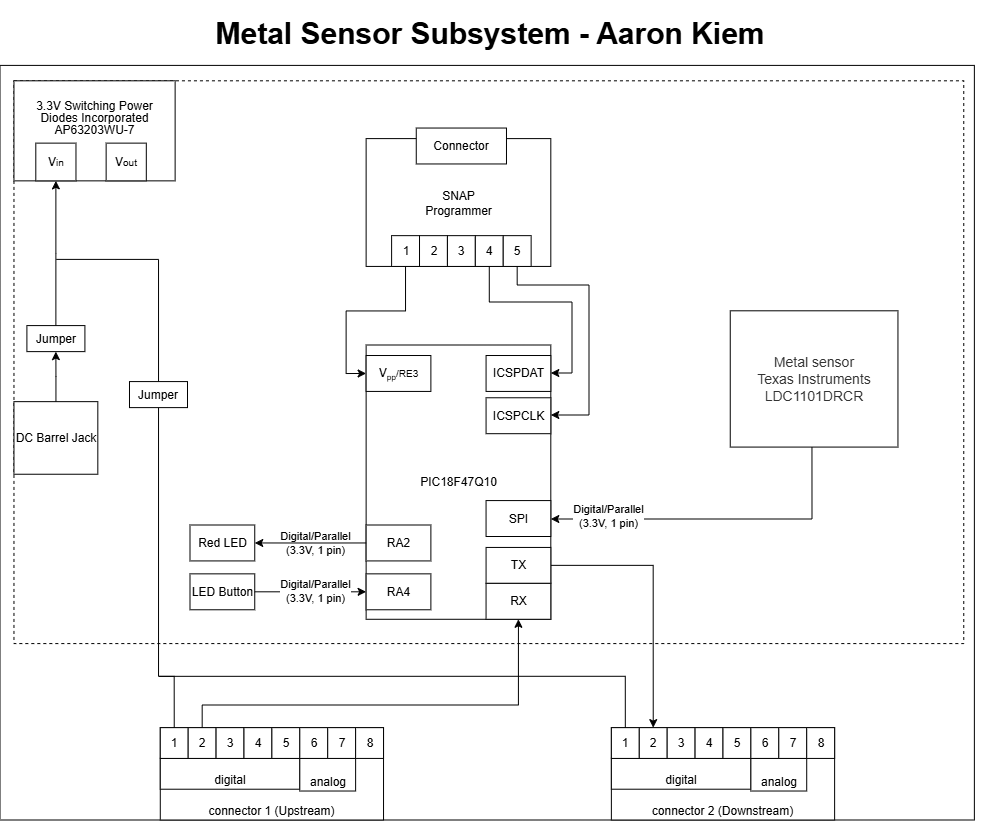

The diagram above was exported from draw.io. Its source (the exported page's mxGraphModel, read from the mxfile embedded in the PNG):
<mxGraphModel dx="306" dy="387" grid="1" gridSize="10" guides="1" tooltips="1" connect="1" arrows="1" fold="1" page="1" pageScale="1" pageWidth="850" pageHeight="1100" math="0" shadow="0">
  <root>
    <mxCell id="0" />
    <mxCell id="1" parent="0" />
    <mxCell id="aYK_VtR--RECHKEBmOU7-2" connectable="0" parent="1" style="group" value="" vertex="1">
      <mxGeometry height="805" width="980" x="790" y="1050" as="geometry" />
    </mxCell>
    <mxCell id="aYK_VtR--RECHKEBmOU7-3" parent="aYK_VtR--RECHKEBmOU7-2" style="rounded=0;whiteSpace=wrap;html=1;fillColor=none;verticalAlign=top;movable=1;resizable=1;rotatable=1;deletable=1;editable=1;locked=0;connectable=1;" value="" vertex="1">
      <mxGeometry height="754.5977034120733" width="974.3700000000002" y="50.40229658792654" as="geometry" />
    </mxCell>
    <mxCell id="aYK_VtR--RECHKEBmOU7-4" parent="aYK_VtR--RECHKEBmOU7-2" style="rounded=0;whiteSpace=wrap;html=1;dashed=1;fillColor=none;movable=1;resizable=1;rotatable=1;deletable=1;editable=1;locked=0;connectable=1;" value="" vertex="1">
      <mxGeometry height="562.771062992126" width="949.7984689542484" x="13.957478758169913" y="65.80505249343828" as="geometry" />
    </mxCell>
    <mxCell id="aYK_VtR--RECHKEBmOU7-5" connectable="0" parent="aYK_VtR--RECHKEBmOU7-2" style="group" value="" vertex="1">
      <mxGeometry height="92.36220472440942" width="223.25287508261738" x="160.27731768010577" y="712.6377952755904" as="geometry" />
    </mxCell>
    <mxCell id="aYK_VtR--RECHKEBmOU7-6" parent="aYK_VtR--RECHKEBmOU7-5" style="rounded=0;whiteSpace=wrap;html=1;verticalAlign=bottom;" value="connector 1 (Upstream)" vertex="1">
      <mxGeometry height="92.36220472440942" width="223.25287508261738" as="geometry" />
    </mxCell>
    <mxCell id="aYK_VtR--RECHKEBmOU7-7" parent="aYK_VtR--RECHKEBmOU7-5" style="rounded=0;whiteSpace=wrap;html=1;verticalAlign=bottom;" value="digital" vertex="1">
      <mxGeometry height="30.787401574803145" width="139.53304692663585" y="30.787401574803145" as="geometry" />
    </mxCell>
    <mxCell id="aYK_VtR--RECHKEBmOU7-8" parent="aYK_VtR--RECHKEBmOU7-5" style="rounded=0;whiteSpace=wrap;html=1;verticalAlign=bottom;" value="analog" vertex="1">
      <mxGeometry height="32.60144356955381" width="55.80868692810458" x="139.53233137254904" y="30.784383202099736" as="geometry" />
    </mxCell>
    <mxCell id="aYK_VtR--RECHKEBmOU7-9" parent="aYK_VtR--RECHKEBmOU7-5" style="rounded=0;whiteSpace=wrap;html=1;" value="1" vertex="1">
      <mxGeometry height="30.787401574803145" width="27.906609385327172" as="geometry" />
    </mxCell>
    <mxCell id="aYK_VtR--RECHKEBmOU7-10" parent="aYK_VtR--RECHKEBmOU7-5" style="rounded=0;whiteSpace=wrap;html=1;" value="2" vertex="1">
      <mxGeometry height="30.787401574803145" width="27.906609385327172" x="27.906609385327172" as="geometry" />
    </mxCell>
    <mxCell id="aYK_VtR--RECHKEBmOU7-11" parent="aYK_VtR--RECHKEBmOU7-5" style="rounded=0;whiteSpace=wrap;html=1;" value="3" vertex="1">
      <mxGeometry height="30.787401574803145" width="27.906609385327172" x="55.813218770654345" as="geometry" />
    </mxCell>
    <mxCell id="aYK_VtR--RECHKEBmOU7-12" parent="aYK_VtR--RECHKEBmOU7-5" style="rounded=0;whiteSpace=wrap;html=1;" value="4" vertex="1">
      <mxGeometry height="30.787401574803145" width="27.906609385327172" x="83.7198281559815" as="geometry" />
    </mxCell>
    <mxCell id="aYK_VtR--RECHKEBmOU7-13" parent="aYK_VtR--RECHKEBmOU7-5" style="rounded=0;whiteSpace=wrap;html=1;" value="5" vertex="1">
      <mxGeometry height="30.787401574803145" width="27.906609385327172" x="111.62643754130869" as="geometry" />
    </mxCell>
    <mxCell id="aYK_VtR--RECHKEBmOU7-14" parent="aYK_VtR--RECHKEBmOU7-5" style="rounded=0;whiteSpace=wrap;html=1;" value="6" vertex="1">
      <mxGeometry height="30.787401574803145" width="27.906609385327172" x="139.53304692663585" as="geometry" />
    </mxCell>
    <mxCell id="aYK_VtR--RECHKEBmOU7-15" parent="aYK_VtR--RECHKEBmOU7-5" style="rounded=0;whiteSpace=wrap;html=1;" value="7" vertex="1">
      <mxGeometry height="30.787401574803145" width="27.906609385327172" x="167.439656311963" as="geometry" />
    </mxCell>
    <mxCell id="aYK_VtR--RECHKEBmOU7-16" parent="aYK_VtR--RECHKEBmOU7-5" style="rounded=0;whiteSpace=wrap;html=1;" value="8" vertex="1">
      <mxGeometry height="30.787401574803145" width="27.906609385327172" x="195.34626569729016" as="geometry" />
    </mxCell>
    <mxCell id="aYK_VtR--RECHKEBmOU7-17" parent="aYK_VtR--RECHKEBmOU7-2" style="rounded=0;whiteSpace=wrap;html=1;verticalAlign=top;" value="&lt;div style=&quot;line-height: 100%;&quot;&gt;&lt;br&gt;&lt;/div&gt;&lt;div style=&quot;line-height: 100%;&quot;&gt;3.3V Switching Power&lt;/div&gt;&lt;div style=&quot;line-height: 100%;&quot;&gt;Diodes Incorporated&lt;/div&gt;&lt;div style=&quot;line-height: 100%;&quot;&gt;AP63203WU-7&lt;/div&gt;" vertex="1">
      <mxGeometry height="100.0545275590551" width="161.17438398692812" x="13.957478758169913" y="65.80505249343828" as="geometry" />
    </mxCell>
    <mxCell id="aYK_VtR--RECHKEBmOU7-18" edge="1" parent="aYK_VtR--RECHKEBmOU7-2" source="aYK_VtR--RECHKEBmOU7-19" style="edgeStyle=orthogonalEdgeStyle;rounded=0;orthogonalLoop=1;jettySize=auto;html=1;" target="aYK_VtR--RECHKEBmOU7-51" value="">
      <mxGeometry relative="1" as="geometry" />
    </mxCell>
    <mxCell id="aYK_VtR--RECHKEBmOU7-19" parent="aYK_VtR--RECHKEBmOU7-2" style="rounded=0;whiteSpace=wrap;html=1;" value="&lt;div&gt;DC Barrel Jack&lt;/div&gt;" vertex="1">
      <mxGeometry height="72.58733595800524" width="83.85101307189544" x="13.968092810457485" y="386.6535433070866" as="geometry" />
    </mxCell>
    <mxCell id="aYK_VtR--RECHKEBmOU7-20" parent="aYK_VtR--RECHKEBmOU7-2" style="rounded=0;whiteSpace=wrap;html=1;verticalAlign=middle;" value="&lt;div style=&quot;line-height: 100%;&quot;&gt;&lt;span style=&quot;background-color: transparent; color: light-dark(rgb(0, 0, 0), rgb(255, 255, 255));&quot;&gt;V&lt;/span&gt;&lt;span style=&quot;background-color: transparent; color: light-dark(rgb(0, 0, 0), rgb(255, 255, 255)); font-size: 10px;&quot;&gt;in&lt;/span&gt;&lt;/div&gt;" vertex="1">
      <mxGeometry height="37.7251312335958" width="40.174187908496734" x="35.8011983660131" y="128.1344488188976" as="geometry" />
    </mxCell>
    <mxCell id="aYK_VtR--RECHKEBmOU7-21" parent="aYK_VtR--RECHKEBmOU7-2" style="rounded=0;whiteSpace=wrap;html=1;verticalAlign=middle;" value="&lt;div style=&quot;line-height: 100%;&quot;&gt;&lt;span style=&quot;background-color: transparent; color: light-dark(rgb(0, 0, 0), rgb(255, 255, 255));&quot;&gt;V&lt;span style=&quot;font-size: 10px;&quot;&gt;out&lt;/span&gt;&lt;/span&gt;&lt;/div&gt;" vertex="1">
      <mxGeometry height="37.7251312335958" width="40.174187908496734" x="106.140522875817" y="128.1344488188976" as="geometry" />
    </mxCell>
    <mxCell id="aYK_VtR--RECHKEBmOU7-22" connectable="0" parent="aYK_VtR--RECHKEBmOU7-2" style="group" value="" vertex="1">
      <mxGeometry height="92.36220472440942" width="223.25287508261738" x="611.369411764706" y="712.6362860892388" as="geometry" />
    </mxCell>
    <mxCell id="aYK_VtR--RECHKEBmOU7-23" parent="aYK_VtR--RECHKEBmOU7-22" style="rounded=0;whiteSpace=wrap;html=1;verticalAlign=bottom;" value="connector 2 (Downstream)" vertex="1">
      <mxGeometry height="92.36220472440942" width="223.25287508261738" as="geometry" />
    </mxCell>
    <mxCell id="aYK_VtR--RECHKEBmOU7-24" parent="aYK_VtR--RECHKEBmOU7-22" style="rounded=0;whiteSpace=wrap;html=1;verticalAlign=bottom;" value="digital" vertex="1">
      <mxGeometry height="30.787401574803145" width="139.53304692663585" y="30.787401574803145" as="geometry" />
    </mxCell>
    <mxCell id="aYK_VtR--RECHKEBmOU7-25" parent="aYK_VtR--RECHKEBmOU7-22" style="rounded=0;whiteSpace=wrap;html=1;verticalAlign=bottom;" value="analog" vertex="1">
      <mxGeometry height="32.60144356955381" width="55.80868692810458" x="139.53233137254904" y="30.784383202099736" as="geometry" />
    </mxCell>
    <mxCell id="aYK_VtR--RECHKEBmOU7-26" parent="aYK_VtR--RECHKEBmOU7-22" style="rounded=0;whiteSpace=wrap;html=1;" value="1" vertex="1">
      <mxGeometry height="30.787401574803145" width="27.906609385327172" as="geometry" />
    </mxCell>
    <mxCell id="aYK_VtR--RECHKEBmOU7-27" parent="aYK_VtR--RECHKEBmOU7-22" style="rounded=0;whiteSpace=wrap;html=1;" value="2" vertex="1">
      <mxGeometry height="30.787401574803145" width="27.906609385327172" x="27.906609385327172" as="geometry" />
    </mxCell>
    <mxCell id="aYK_VtR--RECHKEBmOU7-28" parent="aYK_VtR--RECHKEBmOU7-22" style="rounded=0;whiteSpace=wrap;html=1;" value="3" vertex="1">
      <mxGeometry height="30.787401574803145" width="27.906609385327172" x="55.813218770654345" as="geometry" />
    </mxCell>
    <mxCell id="aYK_VtR--RECHKEBmOU7-29" parent="aYK_VtR--RECHKEBmOU7-22" style="rounded=0;whiteSpace=wrap;html=1;" value="4" vertex="1">
      <mxGeometry height="30.787401574803145" width="27.906609385327172" x="83.7198281559815" as="geometry" />
    </mxCell>
    <mxCell id="aYK_VtR--RECHKEBmOU7-30" parent="aYK_VtR--RECHKEBmOU7-22" style="rounded=0;whiteSpace=wrap;html=1;" value="5" vertex="1">
      <mxGeometry height="30.787401574803145" width="27.906609385327172" x="111.62643754130869" as="geometry" />
    </mxCell>
    <mxCell id="aYK_VtR--RECHKEBmOU7-31" parent="aYK_VtR--RECHKEBmOU7-22" style="rounded=0;whiteSpace=wrap;html=1;" value="6" vertex="1">
      <mxGeometry height="30.787401574803145" width="27.906609385327172" x="139.53304692663585" as="geometry" />
    </mxCell>
    <mxCell id="aYK_VtR--RECHKEBmOU7-32" parent="aYK_VtR--RECHKEBmOU7-22" style="rounded=0;whiteSpace=wrap;html=1;" value="7" vertex="1">
      <mxGeometry height="30.787401574803145" width="27.906609385327172" x="167.439656311963" as="geometry" />
    </mxCell>
    <mxCell id="aYK_VtR--RECHKEBmOU7-33" edge="1" parent="aYK_VtR--RECHKEBmOU7-22" source="aYK_VtR--RECHKEBmOU7-26" style="edgeStyle=orthogonalEdgeStyle;rounded=0;orthogonalLoop=1;jettySize=auto;html=1;endArrow=none;endFill=0;exitX=0.5;exitY=0;exitDx=0;exitDy=0;">
      <mxGeometry relative="1" as="geometry">
        <Array as="points">
          <mxPoint x="13.79826797385621" y="-51.765091863517064" />
        </Array>
        <mxPoint x="-452.1586274509804" y="-51.310826771653474" as="targetPoint" />
      </mxGeometry>
    </mxCell>
    <mxCell id="aYK_VtR--RECHKEBmOU7-34" parent="aYK_VtR--RECHKEBmOU7-22" style="rounded=0;whiteSpace=wrap;html=1;" value="8" vertex="1">
      <mxGeometry height="30.787401574803145" width="27.906609385327172" x="195.34626569729016" as="geometry" />
    </mxCell>
    <mxCell id="aYK_VtR--RECHKEBmOU7-35" parent="aYK_VtR--RECHKEBmOU7-2" style="rounded=0;whiteSpace=wrap;html=1;" value="PIC18F47Q10" vertex="1">
      <mxGeometry height="274.28" width="184.68" x="366.13" y="330" as="geometry" />
    </mxCell>
    <mxCell id="aYK_VtR--RECHKEBmOU7-36" parent="aYK_VtR--RECHKEBmOU7-2" style="rounded=0;whiteSpace=wrap;html=1;" value="V&lt;span style=&quot;font-size: 10px;&quot;&gt;&lt;sub&gt;pp&lt;/sub&gt;/RE3&lt;/span&gt;" vertex="1">
      <mxGeometry height="35.91863517060367" width="64.74571895424837" x="366.13173366013086" y="340.5106824146982" as="geometry" />
    </mxCell>
    <mxCell id="aYK_VtR--RECHKEBmOU7-37" connectable="0" parent="aYK_VtR--RECHKEBmOU7-2" style="group" value="" vertex="1">
      <mxGeometry height="127.8311023622047" width="184.68450980392157" x="366.13173366013086" y="123.60236220472441" as="geometry" />
    </mxCell>
    <mxCell id="aYK_VtR--RECHKEBmOU7-38" parent="aYK_VtR--RECHKEBmOU7-37" style="rounded=0;whiteSpace=wrap;html=1;" value="SNAP&lt;div&gt;Programmer&lt;/div&gt;" vertex="1">
      <mxGeometry height="127.8280839895013" width="184.68450980392157" as="geometry" />
    </mxCell>
    <mxCell id="aYK_VtR--RECHKEBmOU7-39" parent="aYK_VtR--RECHKEBmOU7-37" style="rounded=0;whiteSpace=wrap;html=1;" value="1" vertex="1">
      <mxGeometry height="30.787401574803145" width="27.906609385327172" x="25.47372549019608" y="97.04370078740159" as="geometry" />
    </mxCell>
    <mxCell id="aYK_VtR--RECHKEBmOU7-40" parent="aYK_VtR--RECHKEBmOU7-37" style="rounded=0;whiteSpace=wrap;html=1;" value="2" vertex="1">
      <mxGeometry height="30.787401574803145" width="27.906609385327172" x="53.38033487552323" y="97.04370078740159" as="geometry" />
    </mxCell>
    <mxCell id="aYK_VtR--RECHKEBmOU7-41" parent="aYK_VtR--RECHKEBmOU7-37" style="rounded=0;whiteSpace=wrap;html=1;" value="3" vertex="1">
      <mxGeometry height="30.787401574803145" width="27.906609385327172" x="81.28694426085038" y="97.04370078740159" as="geometry" />
    </mxCell>
    <mxCell id="aYK_VtR--RECHKEBmOU7-42" parent="aYK_VtR--RECHKEBmOU7-37" style="rounded=0;whiteSpace=wrap;html=1;" value="4" vertex="1">
      <mxGeometry height="30.787401574803145" width="27.906609385327172" x="109.19355364617765" y="97.04370078740159" as="geometry" />
    </mxCell>
    <mxCell id="aYK_VtR--RECHKEBmOU7-43" parent="aYK_VtR--RECHKEBmOU7-37" style="rounded=0;whiteSpace=wrap;html=1;" value="5" vertex="1">
      <mxGeometry height="30.787401574803145" width="27.906609385327172" x="137.10016303150468" y="97.04370078740159" as="geometry" />
    </mxCell>
    <mxCell id="aYK_VtR--RECHKEBmOU7-44" parent="aYK_VtR--RECHKEBmOU7-37" style="rounded=0;whiteSpace=wrap;html=1;" value="Connector" vertex="1">
      <mxGeometry height="35.91863517060367" width="90.21944444444446" x="50.130168954248376" y="-10.564304461942257" as="geometry" />
    </mxCell>
    <mxCell id="aYK_VtR--RECHKEBmOU7-45" parent="aYK_VtR--RECHKEBmOU7-2" style="rounded=0;whiteSpace=wrap;html=1;" value="ICSPDAT" vertex="1">
      <mxGeometry height="35.91863517060367" width="64.74571895424837" x="486.07052450980405" y="340.5106824146982" as="geometry" />
    </mxCell>
    <mxCell id="aYK_VtR--RECHKEBmOU7-46" parent="aYK_VtR--RECHKEBmOU7-2" style="rounded=0;whiteSpace=wrap;html=1;" value="ICSPCLK" vertex="1">
      <mxGeometry height="35.91863517060367" width="64.74571895424837" x="486.07052450980405" y="382.7679002624672" as="geometry" />
    </mxCell>
    <mxCell id="aYK_VtR--RECHKEBmOU7-47" edge="1" parent="aYK_VtR--RECHKEBmOU7-2" source="aYK_VtR--RECHKEBmOU7-43" style="edgeStyle=orthogonalEdgeStyle;rounded=0;orthogonalLoop=1;jettySize=auto;html=1;entryX=1;entryY=0.5;entryDx=0;entryDy=0;" target="aYK_VtR--RECHKEBmOU7-46">
      <mxGeometry relative="1" as="geometry">
        <Array as="points">
          <mxPoint x="517" y="270" />
          <mxPoint x="589" y="270" />
          <mxPoint x="589" y="400" />
          <mxPoint x="551" y="400" />
        </Array>
      </mxGeometry>
    </mxCell>
    <mxCell id="aYK_VtR--RECHKEBmOU7-48" edge="1" parent="aYK_VtR--RECHKEBmOU7-2" source="aYK_VtR--RECHKEBmOU7-42" style="edgeStyle=orthogonalEdgeStyle;rounded=0;orthogonalLoop=1;jettySize=auto;html=1;exitX=0.5;exitY=1;exitDx=0;exitDy=0;entryX=1;entryY=0.5;entryDx=0;entryDy=0;" target="aYK_VtR--RECHKEBmOU7-45">
      <mxGeometry relative="1" as="geometry">
        <Array as="points">
          <mxPoint x="489" y="287" />
          <mxPoint x="572" y="287" />
          <mxPoint x="572" y="358" />
          <mxPoint x="551" y="358" />
        </Array>
      </mxGeometry>
    </mxCell>
    <mxCell id="aYK_VtR--RECHKEBmOU7-49" edge="1" parent="aYK_VtR--RECHKEBmOU7-2" source="aYK_VtR--RECHKEBmOU7-39" style="edgeStyle=orthogonalEdgeStyle;rounded=0;orthogonalLoop=1;jettySize=auto;html=1;entryX=0;entryY=0.5;entryDx=0;entryDy=0;" target="aYK_VtR--RECHKEBmOU7-36">
      <mxGeometry relative="1" as="geometry" />
    </mxCell>
    <mxCell id="aYK_VtR--RECHKEBmOU7-50" edge="1" parent="aYK_VtR--RECHKEBmOU7-2" source="aYK_VtR--RECHKEBmOU7-51" style="edgeStyle=orthogonalEdgeStyle;rounded=0;orthogonalLoop=1;jettySize=auto;html=1;" target="aYK_VtR--RECHKEBmOU7-20" value="">
      <mxGeometry relative="1" as="geometry" />
    </mxCell>
    <mxCell id="aYK_VtR--RECHKEBmOU7-51" parent="aYK_VtR--RECHKEBmOU7-2" style="whiteSpace=wrap;html=1;rounded=0;" value="Jumper" vertex="1">
      <mxGeometry height="26.03044619422572" width="58.005795751634" x="26.89600849673194" y="310.59055118110234" as="geometry" />
    </mxCell>
    <mxCell id="aYK_VtR--RECHKEBmOU7-52" edge="1" parent="aYK_VtR--RECHKEBmOU7-2" style="edgeStyle=orthogonalEdgeStyle;rounded=0;orthogonalLoop=1;jettySize=auto;html=1;entryX=1;entryY=0.5;entryDx=0;entryDy=0;" target="aYK_VtR--RECHKEBmOU7-59">
      <mxGeometry relative="1" as="geometry">
        <Array as="points">
          <mxPoint x="812" y="504" />
          <mxPoint x="551" y="504" />
        </Array>
        <mxPoint x="811.953488372093" y="410.00005249343843" as="sourcePoint" />
        <mxPoint x="550.8162434640526" y="511.41737532808423" as="targetPoint" />
      </mxGeometry>
    </mxCell>
    <mxCell id="aYK_VtR--RECHKEBmOU7-53" connectable="0" parent="aYK_VtR--RECHKEBmOU7-52" style="edgeLabel;html=1;align=center;verticalAlign=middle;resizable=0;points=[];" value="Digital/Parallel&lt;div&gt;(3.3V, 1 pin)&lt;/div&gt;" vertex="1">
      <mxGeometry relative="1" x="0.7133" as="geometry">
        <mxPoint x="6" y="-3" as="offset" />
      </mxGeometry>
    </mxCell>
    <mxCell id="aYK_VtR--RECHKEBmOU7-54" parent="aYK_VtR--RECHKEBmOU7-2" style="rounded=0;whiteSpace=wrap;html=1;" value="&lt;div&gt;&lt;span style=&quot;color: rgb(51, 51, 51); font-family: Arial; font-size: 14px; text-align: start; background-color: rgb(255, 255, 255);&quot;&gt;Metal sensor&lt;/span&gt;&lt;/div&gt;&lt;div&gt;&lt;span style=&quot;color: rgb(51, 51, 51); font-family: Arial; font-size: 14px; text-align: start; background-color: rgb(255, 255, 255);&quot;&gt;Texas Instruments&lt;/span&gt;&lt;/div&gt;&lt;div&gt;&lt;span style=&quot;color: rgb(51, 51, 51); font-family: Arial; font-size: 14px; text-align: start; background-color: rgb(255, 255, 255);&quot;&gt;LDC1101DRCR&lt;/span&gt;&lt;/div&gt;" vertex="1">
      <mxGeometry height="136.2795275590551" width="167.70202614379087" x="730.2467973856211" y="295.80052493438325" as="geometry" />
    </mxCell>
    <mxCell id="aYK_VtR--RECHKEBmOU7-55" parent="aYK_VtR--RECHKEBmOU7-2" style="rounded=0;whiteSpace=wrap;html=1;" value="RA2" vertex="1">
      <mxGeometry height="35.91863517060367" width="64.74571895424837" x="366.13052450980405" y="510.0017060367454" as="geometry" />
    </mxCell>
    <mxCell id="aYK_VtR--RECHKEBmOU7-56" edge="1" parent="aYK_VtR--RECHKEBmOU7-2" source="aYK_VtR--RECHKEBmOU7-58" style="edgeStyle=orthogonalEdgeStyle;rounded=0;orthogonalLoop=1;jettySize=auto;html=1;endArrow=none;endFill=0;">
      <mxGeometry relative="1" as="geometry">
        <Array as="points">
          <mxPoint x="158.1493790849673" y="244.03543307086613" />
        </Array>
        <mxPoint x="56.2765843345293" y="244.3875658063647" as="targetPoint" />
      </mxGeometry>
    </mxCell>
    <mxCell id="aYK_VtR--RECHKEBmOU7-57" edge="1" parent="aYK_VtR--RECHKEBmOU7-2" source="aYK_VtR--RECHKEBmOU7-58" style="edgeStyle=orthogonalEdgeStyle;rounded=0;orthogonalLoop=1;jettySize=auto;html=1;entryX=0.5;entryY=0;entryDx=0;entryDy=0;endArrow=none;endFill=0;" target="aYK_VtR--RECHKEBmOU7-9">
      <mxGeometry relative="1" as="geometry">
        <Array as="points">
          <mxPoint x="158.1493790849673" y="661.3254593175852" />
          <mxPoint x="174.07045751633987" y="661.3254593175852" />
        </Array>
      </mxGeometry>
    </mxCell>
    <mxCell id="aYK_VtR--RECHKEBmOU7-58" parent="aYK_VtR--RECHKEBmOU7-2" style="whiteSpace=wrap;html=1;rounded=0;" value="Jumper" vertex="1">
      <mxGeometry height="26.03044619422572" width="58.005795751634" x="129.49143790849675" y="366.5813648293963" as="geometry" />
    </mxCell>
    <mxCell id="aYK_VtR--RECHKEBmOU7-59" parent="aYK_VtR--RECHKEBmOU7-2" style="rounded=0;whiteSpace=wrap;html=1;" value="SPI" vertex="1">
      <mxGeometry height="35.91863517060367" width="64.74571895424837" x="486.06173366013087" y="485.5780839895012" as="geometry" />
    </mxCell>
    <mxCell id="aYK_VtR--RECHKEBmOU7-60" parent="aYK_VtR--RECHKEBmOU7-2" style="text;html=1;align=center;verticalAlign=middle;whiteSpace=wrap;rounded=0;" value="&lt;font style=&quot;font-size: 30px;&quot;&gt;&lt;b&gt;&lt;font style=&quot;&quot;&gt;Metal Sensor Subsystem -&amp;nbsp;&lt;/font&gt;&lt;/b&gt;&lt;b&gt;&lt;font style=&quot;&quot;&gt;Aaron Kiem&lt;/font&gt;&lt;/b&gt;&lt;/font&gt;" vertex="1">
      <mxGeometry height="65.71" width="980" y="-15.31" as="geometry" />
    </mxCell>
    <mxCell id="aYK_VtR--RECHKEBmOU7-61" parent="aYK_VtR--RECHKEBmOU7-2" style="rounded=0;whiteSpace=wrap;html=1;" value="RA4" vertex="1">
      <mxGeometry height="35.91863517060367" width="64.74571895424837" x="366.1300000000001" y="558.85" as="geometry" />
    </mxCell>
    <mxCell id="aYK_VtR--RECHKEBmOU7-62" edge="1" parent="aYK_VtR--RECHKEBmOU7-2" source="aYK_VtR--RECHKEBmOU7-63" style="edgeStyle=orthogonalEdgeStyle;rounded=0;orthogonalLoop=1;jettySize=auto;html=1;entryX=0.5;entryY=0;entryDx=0;entryDy=0;" target="aYK_VtR--RECHKEBmOU7-27">
      <mxGeometry relative="1" as="geometry" />
    </mxCell>
    <mxCell id="aYK_VtR--RECHKEBmOU7-63" parent="aYK_VtR--RECHKEBmOU7-2" style="rounded=0;whiteSpace=wrap;html=1;" value="TX" vertex="1">
      <mxGeometry height="35.91863517060367" width="64.74571895424837" x="486.0699999999997" y="532.4400000000003" as="geometry" />
    </mxCell>
    <mxCell id="aYK_VtR--RECHKEBmOU7-64" parent="aYK_VtR--RECHKEBmOU7-2" style="rounded=0;whiteSpace=wrap;html=1;" value="RX" vertex="1">
      <mxGeometry height="35.91863517060367" width="64.74571895424837" x="486.0600000000004" y="568.3599999999999" as="geometry" />
    </mxCell>
    <mxCell id="aYK_VtR--RECHKEBmOU7-65" edge="1" parent="aYK_VtR--RECHKEBmOU7-2" source="aYK_VtR--RECHKEBmOU7-10" style="edgeStyle=orthogonalEdgeStyle;rounded=0;orthogonalLoop=1;jettySize=auto;html=1;entryX=0.5;entryY=1;entryDx=0;entryDy=0;" target="aYK_VtR--RECHKEBmOU7-64">
      <mxGeometry relative="1" as="geometry">
        <Array as="points">
          <mxPoint x="202" y="690" />
          <mxPoint x="518" y="690" />
        </Array>
      </mxGeometry>
    </mxCell>
    <mxCell id="aYK_VtR--RECHKEBmOU7-66" parent="1" style="rounded=0;whiteSpace=wrap;html=1;" value="LED Button" vertex="1">
      <mxGeometry height="35.91863517060367" width="64.74571895424837" x="980" y="1608.85" as="geometry" />
    </mxCell>
    <mxCell id="aYK_VtR--RECHKEBmOU7-67" parent="1" style="rounded=0;whiteSpace=wrap;html=1;" value="Red LED" vertex="1">
      <mxGeometry height="35.91863517060367" width="64.74571895424837" x="980.0020915032683" y="1560.0017060367454" as="geometry" />
    </mxCell>
    <mxCell id="aYK_VtR--RECHKEBmOU7-68" connectable="0" parent="1" style="edgeLabel;html=1;align=center;verticalAlign=middle;resizable=0;points=[];" value="Digital/Parallel&lt;div&gt;(3.3V, 1 pin)&lt;/div&gt;" vertex="1">
      <mxGeometry x="1100" y="1565.3400000000001" as="geometry">
        <mxPoint x="5" y="12" as="offset" />
      </mxGeometry>
    </mxCell>
    <mxCell id="aYK_VtR--RECHKEBmOU7-69" edge="1" parent="1" source="aYK_VtR--RECHKEBmOU7-66" style="edgeStyle=orthogonalEdgeStyle;rounded=0;orthogonalLoop=1;jettySize=auto;html=1;" target="aYK_VtR--RECHKEBmOU7-61" value="">
      <mxGeometry relative="1" as="geometry" />
    </mxCell>
    <mxCell id="aYK_VtR--RECHKEBmOU7-70" connectable="0" parent="1" style="edgeLabel;html=1;align=center;verticalAlign=middle;resizable=0;points=[];" value="Digital/Parallel&lt;div&gt;(3.3V, 1 pin)&lt;/div&gt;" vertex="1">
      <mxGeometry x="1100" y="1613.71" as="geometry">
        <mxPoint x="5" y="12" as="offset" />
      </mxGeometry>
    </mxCell>
    <mxCell id="aYK_VtR--RECHKEBmOU7-71" edge="1" parent="1" source="aYK_VtR--RECHKEBmOU7-55" style="edgeStyle=orthogonalEdgeStyle;rounded=0;orthogonalLoop=1;jettySize=auto;html=1;exitX=0;exitY=0.5;exitDx=0;exitDy=0;entryX=1;entryY=0.5;entryDx=0;entryDy=0;" target="aYK_VtR--RECHKEBmOU7-67">
      <mxGeometry relative="1" as="geometry">
        <Array as="points">
          <mxPoint x="1110" y="1578" />
          <mxPoint x="1110" y="1578" />
        </Array>
      </mxGeometry>
    </mxCell>
  </root>
</mxGraphModel>